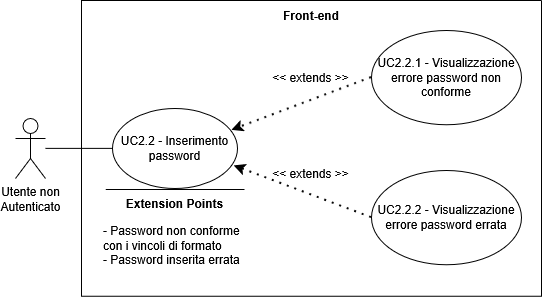

The diagram above was exported from draw.io. Its source (the exported page's mxGraphModel, read from the mxfile embedded in the PNG):
<mxGraphModel dx="-228" dy="-1579" grid="1" gridSize="10" guides="1" tooltips="1" connect="1" arrows="1" fold="1" page="1" pageScale="1" pageWidth="827" pageHeight="1169" math="0" shadow="0">
  <root>
    <mxCell id="0" />
    <mxCell id="1" parent="0" />
    <mxCell id="qGx3xl6PBqD7PQUQqubQ-76" parent="1" style="swimlane;startSize=0;" value="" vertex="1">
      <mxGeometry height="295.76" width="460" x="1799.98" y="2550" as="geometry">
        <mxRectangle height="40" width="50" x="270" y="110" as="alternateBounds" />
      </mxGeometry>
    </mxCell>
    <mxCell id="qGx3xl6PBqD7PQUQqubQ-78" parent="qGx3xl6PBqD7PQUQqubQ-76" style="ellipse;whiteSpace=wrap;html=1;" value="UC2.2.1 - Visualizzazione errore password non conforme" vertex="1">
      <mxGeometry height="94.24" width="149.98" x="290.02" y="30" as="geometry" />
    </mxCell>
    <mxCell id="qGx3xl6PBqD7PQUQqubQ-79" edge="1" parent="qGx3xl6PBqD7PQUQqubQ-76" source="qGx3xl6PBqD7PQUQqubQ-78" style="endArrow=classic;dashed=1;html=1;dashPattern=1 3;strokeWidth=2;rounded=0;entryX=0.956;entryY=0.274;entryDx=0;entryDy=0;exitX=0;exitY=0.5;exitDx=0;exitDy=0;strokeColor=default;curved=0;endFill=1;endSize=6;entryPerimeter=0;" target="qGx3xl6PBqD7PQUQqubQ-77" value="">
      <mxGeometry height="50" relative="1" width="50" as="geometry">
        <mxPoint x="130" y="300" as="sourcePoint" />
        <mxPoint x="180" y="250" as="targetPoint" />
      </mxGeometry>
    </mxCell>
    <mxCell id="qGx3xl6PBqD7PQUQqubQ-80" parent="qGx3xl6PBqD7PQUQqubQ-76" style="text;html=1;whiteSpace=wrap;strokeColor=none;fillColor=none;align=center;verticalAlign=middle;rounded=0;" value="&lt;div&gt;&amp;lt;&amp;lt; extends &amp;gt;&amp;gt;&lt;/div&gt;" vertex="1">
      <mxGeometry height="30" width="95" x="182.5" y="62.12" as="geometry" />
    </mxCell>
    <mxCell id="qGx3xl6PBqD7PQUQqubQ-84" parent="qGx3xl6PBqD7PQUQqubQ-76" style="text;html=1;whiteSpace=wrap;strokeColor=none;fillColor=none;align=center;verticalAlign=middle;rounded=0;perimeterSpacing=1;fontStyle=1" value="Front-end" vertex="1">
      <mxGeometry height="30" width="60" x="200" as="geometry" />
    </mxCell>
    <mxCell id="qGx3xl6PBqD7PQUQqubQ-77" parent="qGx3xl6PBqD7PQUQqubQ-76" style="ellipse;whiteSpace=wrap;html=1;" value="UC2.2 - Inserimento password" vertex="1">
      <mxGeometry height="80" width="125" x="31.02" y="107.88" as="geometry" />
    </mxCell>
    <mxCell id="qGx3xl6PBqD7PQUQqubQ-86" parent="qGx3xl6PBqD7PQUQqubQ-76" style="ellipse;whiteSpace=wrap;html=1;" value="UC2.2.2 - Visualizzazione errore password errata" vertex="1">
      <mxGeometry height="94.24" width="149.98" x="290.02" y="170" as="geometry" />
    </mxCell>
    <mxCell id="qGx3xl6PBqD7PQUQqubQ-87" edge="1" parent="qGx3xl6PBqD7PQUQqubQ-76" source="qGx3xl6PBqD7PQUQqubQ-86" style="endArrow=classic;dashed=1;html=1;dashPattern=1 3;strokeWidth=2;rounded=0;entryX=0.974;entryY=0.718;entryDx=0;entryDy=0;exitX=0;exitY=0.5;exitDx=0;exitDy=0;strokeColor=default;curved=0;endFill=1;endSize=6;entryPerimeter=0;" target="qGx3xl6PBqD7PQUQqubQ-77" value="">
      <mxGeometry height="50" relative="1" width="50" as="geometry">
        <mxPoint x="384.02" y="367" as="sourcePoint" />
        <mxPoint x="250.01999999999998" y="438" as="targetPoint" />
      </mxGeometry>
    </mxCell>
    <mxCell id="qGx3xl6PBqD7PQUQqubQ-88" parent="qGx3xl6PBqD7PQUQqubQ-76" style="text;html=1;whiteSpace=wrap;strokeColor=none;fillColor=none;align=center;verticalAlign=middle;rounded=0;" value="&lt;div&gt;&amp;lt;&amp;lt; extends &amp;gt;&amp;gt;&lt;/div&gt;" vertex="1">
      <mxGeometry height="30" width="95" x="182.5" y="157.88" as="geometry" />
    </mxCell>
    <mxCell id="qGx3xl6PBqD7PQUQqubQ-83" parent="qGx3xl6PBqD7PQUQqubQ-76" style="text;html=1;whiteSpace=wrap;strokeColor=none;fillColor=none;align=left;verticalAlign=middle;rounded=0;" value="&lt;div align=&quot;left&quot;&gt;- Password non conforme con i vincoli di formato&lt;/div&gt;&lt;div align=&quot;left&quot;&gt;- Password inserita errata&lt;/div&gt;" vertex="1">
      <mxGeometry height="90" width="147" x="20.019999999999982" y="200" as="geometry" />
    </mxCell>
    <mxCell id="qGx3xl6PBqD7PQUQqubQ-75" parent="1" style="shape=umlActor;verticalLabelPosition=bottom;verticalAlign=top;html=1;outlineConnect=0;" value="&lt;div&gt;Utente&amp;nbsp;&lt;span style=&quot;background-color: transparent; color: light-dark(rgb(0, 0, 0), rgb(255, 255, 255));&quot;&gt;non&lt;/span&gt;&lt;/div&gt;&lt;div&gt;&lt;span style=&quot;background-color: transparent; color: light-dark(rgb(0, 0, 0), rgb(255, 255, 255));&quot;&gt;Autenticato&lt;/span&gt;&lt;/div&gt;" vertex="1">
      <mxGeometry height="60" width="30" x="1733.9840574434827" y="2667.883048531669" as="geometry" />
    </mxCell>
    <mxCell id="qGx3xl6PBqD7PQUQqubQ-85" edge="1" parent="1" source="qGx3xl6PBqD7PQUQqubQ-75" style="endArrow=none;html=1;rounded=0;entryX=0;entryY=0.5;entryDx=0;entryDy=0;" target="qGx3xl6PBqD7PQUQqubQ-77" value="">
      <mxGeometry height="50" relative="1" width="50" as="geometry">
        <mxPoint x="1839.9840574434827" y="2894.2430485316686" as="sourcePoint" />
        <mxPoint x="1889.9840574434827" y="2844.2430485316686" as="targetPoint" />
      </mxGeometry>
    </mxCell>
    <mxCell id="qGx3xl6PBqD7PQUQqubQ-81" edge="1" parent="1" style="endArrow=none;html=1;rounded=0;" value="">
      <mxGeometry height="50" relative="1" width="50" as="geometry">
        <mxPoint x="1963" y="2739" as="sourcePoint" />
        <mxPoint x="1824.25" y="2739" as="targetPoint" />
      </mxGeometry>
    </mxCell>
    <mxCell id="qGx3xl6PBqD7PQUQqubQ-82" parent="1" style="text;html=1;whiteSpace=wrap;strokeColor=none;fillColor=none;align=center;verticalAlign=middle;rounded=0;strokeWidth=5;" value="&lt;b&gt;Extension Points&lt;/b&gt;" vertex="1">
      <mxGeometry height="30" width="115" x="1836" y="2738" as="geometry" />
    </mxCell>
  </root>
</mxGraphModel>